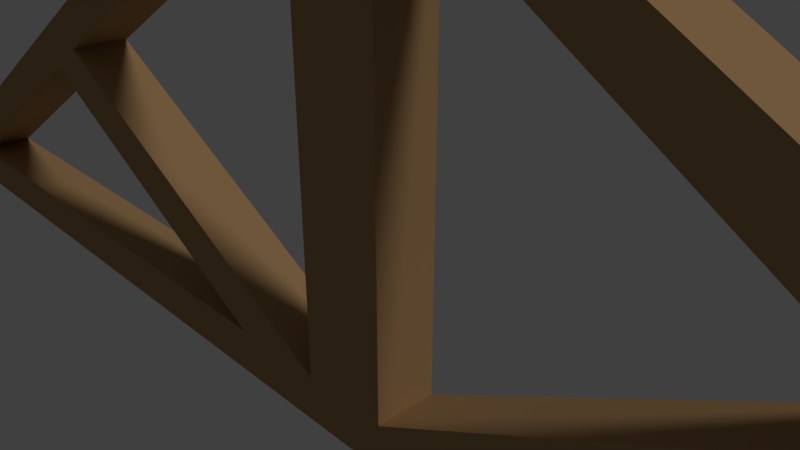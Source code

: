 # Source: Stropila.blend  (saved by Blender 2.79.0; exported with 4.5.12 LTS)
import bpy
from mathutils import Matrix  # noqa: F401  (used for matrix-valued properties, if any)

bpy.ops.wm.read_factory_settings(use_empty=True)
scene = bpy.context.scene
scene.name = 'Scene'

# ---- collections
col_collection_1 = bpy.data.collections.new('Collection 1'); scene.collection.children.link(col_collection_1)

# ---- materials (node trees are filled in below, after node groups)
mat_wood_dark = bpy.data.materials.new('Wood_Dark')
mat_wood_dark.alpha_threshold = 0.0
mat_wood_dark.use_transparent_shadow = False
mat_wood_dark.diffuse_color = (0.4353, 0.2627, 0.1216, 1.0)
mat_wood_dark.specular_color = (0.0, 0.0, 0.0)
mat_wood_dark.roughness = 0.5
mat_wood_dark.specular_intensity = 1.0
mat_wood_dark.line_color = (0.0, 0.0, 0.0, 1.0)

# ---- material node trees

# ---- world
world_world = bpy.data.worlds.new('World'); scene.world = world_world
world_world.color = (0.05088, 0.05088, 0.05088)
world_world.use_sun_shadow = False
world_world.sun_shadow_jitter_overblur = 0.0
world_world.cycles.sampling_method = 'MANUAL'

# ---- cameras
cam_camera = bpy.data.cameras.new('Camera')
cam_camera.clip_end = 100.0
cam_camera.lens = 35.0
cam_camera.sensor_width = 32.0
cam_camera.sensor_height = 18.0
cam_camera.ortho_scale = 7.314
cam_camera.dof.focus_distance = 0.0
cam_camera.dof.aperture_fstop = 128.0

# ---- lights
light_lamp = bpy.data.lights.new('Lamp', 'SUN')
light_lamp.transmission_factor = 0.0
light_lamp.cutoff_distance = 30.0
light_lamp.angle = 0.1993
light_lamp.energy = 1.0
light_lamp.shadow_buffer_clip_start = 1.001
light_lamp.shadow_soft_size = 0.1
light_lamp.shadow_cascade_max_distance = 1000.0

# ---- meshes
me_line06 = bpy.data.meshes.new('Line06')
me_line06.from_pydata([(12.54, 0.4911, -2.106), (2.075, 0.4911, -2.106), (0.689, 0.4911, -2.106), (-0.7314, 0.4911, -2.106), (-7.018, 0.4911, 1.379), (-0.08229, 0.4911, 6.228), (-7.742, 0.4911, 0.9107), (-2.384, 0.4911, -2.106), (-15.62, 0.4911, -2.852), (-0.7314, 0.4911, 4.983), (0.689, 0.4911, 4.98), (-12.88, 0.4911, -2.106), (15.26, 0.4911, -2.838), (7.441, 0.4911, 0.5702), (6.681, 0.4911, 1.112), (-15.62, -0.4929, -2.852), (15.26, -0.4929, -2.838), (-0.08229, -0.4929, 6.228), (7.441, -0.4929, 0.5702), (12.54, -0.4929, -2.106), (2.075, -0.4929, -2.106), (-2.384, -0.4929, -2.106), (-12.88, -0.4929, -2.106), (-7.742, -0.4929, 0.9107), (6.681, -0.4929, 1.112), (0.689, -0.4929, -2.106), (0.689, -0.4929, 4.98), (-0.7314, -0.4929, -2.106), (-7.018, -0.4929, 1.379), (-0.7314, -0.4929, 4.983)], [], [(17, 29, 27, 25, 26), (29, 17, 15, 22, 23, 28), (15, 8, 12, 16), (16, 12, 5, 17), (17, 5, 8, 15), (0, 19, 18, 13), (1, 20, 19, 0), (20, 1, 13, 18), (21, 7, 11, 22), (22, 11, 6, 23), (21, 23, 6, 7), (24, 14, 2, 25), (25, 2, 10, 26), (26, 10, 14, 24), (27, 3, 4, 28), (28, 4, 9, 29), (29, 9, 3, 27), (28, 23, 21, 27), (19, 16, 17, 26, 24, 18), (24, 25, 20, 18), (1, 2, 14, 13), (14, 10, 5, 12, 0, 13), (4, 3, 7, 6), (3, 2, 1, 0, 12, 8, 11, 7), (16, 19, 20, 25, 27, 21, 22, 15), (9, 5, 10, 2, 3), (6, 11, 8, 5, 9, 4)])
me_line06.polygons.foreach_set('use_smooth', [0, 0, 0, 0, 0, 0, 0, 0, 0, 0, 0, 0, 0, 0, 0, 0, 0, 0, 0, 0, 1, 1, 1, 1, 0, 1, 1])
_uv = me_line06.uv_layers.new(name='UVTex')
_uv.uv.foreach_set('vector', [0.365, 0.2484, 0.4151, 0.2547, 0.7003, 0.2547, 0.7, 0.236, 0.4152, 0.2359, 0.4151, 0.2547, 0.365, 0.2484, 0.7301, 0.5, 0.7003, 0.4556, 0.629, 0.4054, 0.5577, 0.3551, 0.7696, 0.0, 0.7301, 0.0, 0.7301, 0.4835, 0.7696, 0.4835, 0.8092, 0.0, 0.7696, 0.0, 0.7696, 0.2778, 0.8092, 0.2778, 0.8092, 0.2778, 0.7696, 0.2778, 0.7696, 0.4831, 0.8092, 0.4831, 0.8884, 0.0, 0.8488, 1.544e-08, 0.8488, 0.09083, 0.8884, 0.09083, 0.8884, 0.1639, 0.8488, 0.1639, 0.8488, 0.3276, 0.8884, 0.3276, 0.8488, 0.1639, 0.8884, 0.1639, 0.8884, 0.09083, 0.8488, 0.09083, 0.8092, 0.3366, 0.8488, 0.3366, 0.8488, 0.1684, 0.8092, 0.1684, 0.8488, 0.0, 0.8092, 0.0, 0.8092, 0.07203, 0.8488, 0.07203, 0.8488, 0.1684, 0.8488, 0.07203, 0.8092, 0.07203, 0.8092, 0.1684, 0.9604, 0.3934, 1.0, 0.3934, 1.0, 0.313, 0.9604, 0.313, 0.928, 0.1148, 0.8884, 0.1148, 0.8884, 0.2294, 0.928, 0.2294, 0.9676, 0.0, 0.928, 4.825e-09, 0.928, 0.1097, 0.9676, 0.1097, 0.928, 0.2294, 0.8884, 0.2294, 0.8884, 0.3422, 0.928, 0.3422, 1.0, 0.2294, 0.9604, 0.2294, 0.9604, 0.313, 1.0, 0.313, 0.8884, 0.1148, 0.928, 0.1148, 0.928, 0.0, 0.8884, 0.0, 0.9604, 0.236, 0.9298, 0.2294, 0.928, 0.329, 0.9604, 0.3523, 0.7001, 0.04408, 0.7301, 0.0, 0.365, 0.2484, 0.4152, 0.2359, 0.504, 0.1813, 0.5928, 0.1266, 0.928, 0.1194, 0.9365, 0.2294, 0.9611, 0.2092, 0.9611, 0.1123, 0.3348, 0.2865, 0.335, 0.264, 0.2059, 0.3611, 0.2278, 0.3734, 0.2059, 0.3611, 0.0502, 0.2641, 0.0, 0.2516, 0.365, 0.5, 0.335, 0.4559, 0.2278, 0.3734, 0.195, 0.1435, 0.3353, 0.2453, 0.3355, 0.2185, 0.2138, 0.1318, 0.3353, 0.2453, 0.3352, 0.2979, 0.3352, 0.3506, 0.335, 0.4559, 0.365, 0.5, 0.365, 0.0, 0.3352, 0.04441, 0.3355, 0.2185, 0.7301, 0.0, 0.7001, 0.04408, 0.7001, 0.09674, 0.7002, 0.1494, 0.7003, 0.2547, 0.7003, 0.3552, 0.7003, 0.4556, 0.7301, 0.5, 0.05007, 0.2453, 0.0, 0.2516, 0.0502, 0.2641, 0.335, 0.264, 0.3353, 0.2453, 0.2138, 0.1318, 0.3352, 0.04441, 0.365, 0.0, 0.0, 0.2516, 0.05007, 0.2453, 0.195, 0.1435])
me_line06.materials.append(mat_wood_dark)
me_line06.use_remesh_preserve_volume = False
me_line06.use_remesh_preserve_attributes = False
me_line06.use_mirror_vertex_groups = False
me_line06.update()

# ---- objects
ob_lamp = bpy.data.objects.new('Lamp', light_lamp)
ob_camera = bpy.data.objects.new('Camera', cam_camera)
ob_stropila = bpy.data.objects.new('Stropila', me_line06)

# ---- transforms, parenting, visibility, modifiers, constraints
ob_lamp.location = (4.076, 1.005, 5.904)
ob_lamp.rotation_euler = (0.6503, 0.05522, 1.866)
ob_lamp.lock_rotations_4d = False
ob_lamp.empty_display_type = 'ARROWS'
ob_lamp.color = (0.0, 0.0, 0.0, 0.0)
ob_lamp.lineart.crease_threshold = 0.0
ob_camera.location = (7.481, -6.508, 5.344)
ob_camera.rotation_euler = (1.109, 0.0, 0.8149)
ob_camera.lock_rotations_4d = False
ob_camera.empty_display_type = 'ARROWS'
ob_camera.color = (0.0, 0.0, 0.0, 0.0)
ob_camera.display_type = 'WIRE'
ob_camera.lineart.crease_threshold = 0.0
ob_stropila.location = (0.0, 0.0, 0.0)
ob_stropila.lineart.crease_threshold = 0.0

# ---- collection membership
col_collection_1.objects.link(ob_lamp)
col_collection_1.objects.link(ob_camera)
col_collection_1.objects.link(ob_stropila)

# ---- scene / render settings (as saved in the file)
scene.camera = ob_camera
scene.frame_start = 1; scene.frame_end = 250; scene.frame_set(1)
scene.render.engine = 'BLENDER_EEVEE_NEXT'
scene.render.resolution_percentage = 50
scene.render.dither_intensity = 0.0
scene.cycles.use_denoising = False
scene.cycles.samples = 128
scene.cycles.sampling_pattern = 'TABULATED_SOBOL'
scene.cycles.use_adaptive_sampling = False
scene.cycles.use_light_tree = False
scene.cycles.blur_glossy = 0.0
scene.cycles.sample_clamp_indirect = 0.0
scene.view_settings.view_transform = 'Standard'
scene.unit_settings.scale_length = 0.5
bpy.context.view_layer.update()
